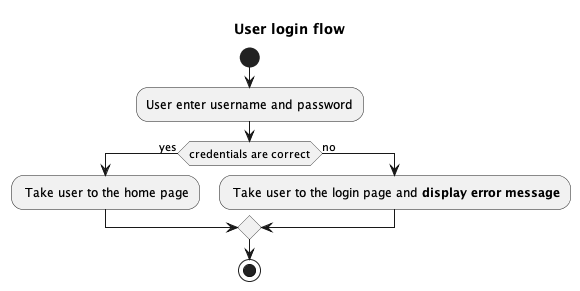

The diagram above was rendered by PlantUML. Its source (embedded in the PNG):
@startuml

title "User login flow"

start

:User enter username and password;

if (credentials are correct) then (yes)
	: Take user to the home page;
else (no)
    : Take user to the login page and **display error message**;
endif

stop

@enduml